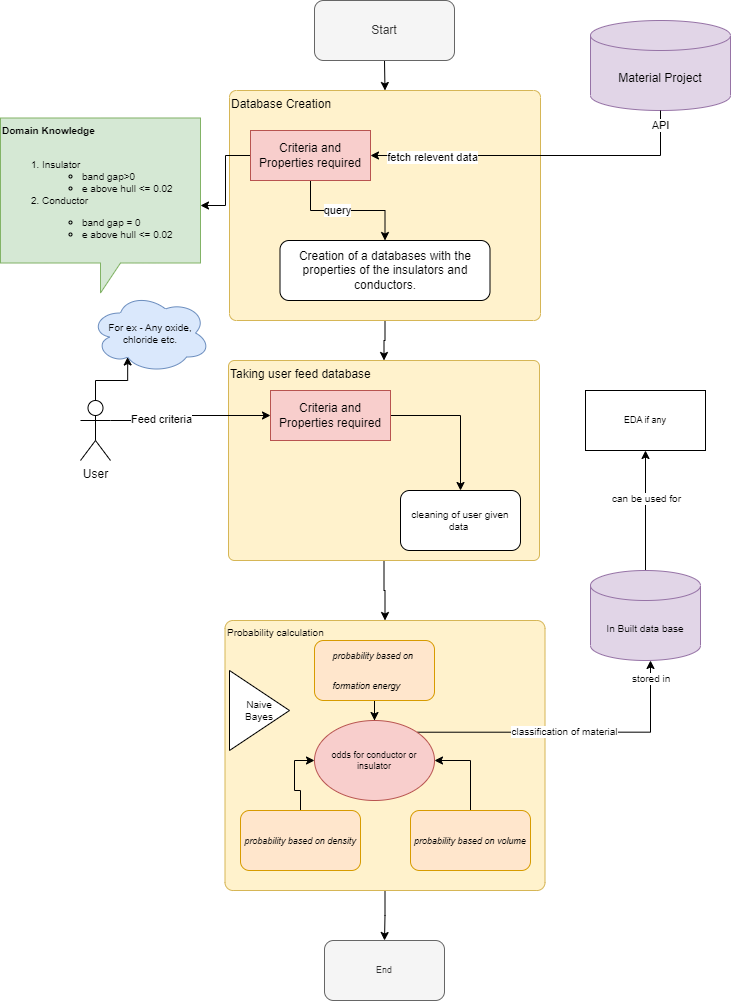

The diagram above was exported from draw.io. Its source (the exported page's mxGraphModel, read from the mxfile embedded in the PNG):
<mxGraphModel dx="865" dy="1645" grid="1" gridSize="10" guides="1" tooltips="1" connect="1" arrows="1" fold="1" page="1" pageScale="1" pageWidth="827" pageHeight="1169" math="0" shadow="0">
  <root>
    <mxCell id="0" />
    <mxCell id="1" parent="0" />
    <mxCell id="VuXSHDpWsT8eohkzpVAj-3" value="Material Project" style="shape=cylinder3;whiteSpace=wrap;html=1;boundedLbl=1;backgroundOutline=1;size=15;fillColor=#e1d5e7;strokeColor=#9673a6;" vertex="1" parent="1">
      <mxGeometry x="620" y="-1120" width="140" height="90" as="geometry" />
    </mxCell>
    <mxCell id="VuXSHDpWsT8eohkzpVAj-22" style="edgeStyle=orthogonalEdgeStyle;rounded=0;orthogonalLoop=1;jettySize=auto;html=1;exitX=0.5;exitY=1;exitDx=0;exitDy=0;entryX=0.5;entryY=0;entryDx=0;entryDy=0;" edge="1" parent="1" source="VuXSHDpWsT8eohkzpVAj-5" target="VuXSHDpWsT8eohkzpVAj-6">
      <mxGeometry relative="1" as="geometry" />
    </mxCell>
    <mxCell id="VuXSHDpWsT8eohkzpVAj-5" value="Start" style="rounded=1;whiteSpace=wrap;html=1;fillColor=#f5f5f5;fontColor=#333333;strokeColor=#666666;" vertex="1" parent="1">
      <mxGeometry x="344" y="-1140" width="140" height="60" as="geometry" />
    </mxCell>
    <mxCell id="VuXSHDpWsT8eohkzpVAj-50" style="edgeStyle=orthogonalEdgeStyle;rounded=0;orthogonalLoop=1;jettySize=auto;html=1;entryX=0.5;entryY=0;entryDx=0;entryDy=0;fontSize=10;" edge="1" parent="1" source="VuXSHDpWsT8eohkzpVAj-6" target="VuXSHDpWsT8eohkzpVAj-28">
      <mxGeometry relative="1" as="geometry" />
    </mxCell>
    <mxCell id="VuXSHDpWsT8eohkzpVAj-6" value="&lt;div&gt;Database Creation&lt;/div&gt;" style="rounded=1;whiteSpace=wrap;html=1;arcSize=3;horizontal=1;verticalAlign=top;align=left;labelBackgroundColor=none;fillColor=#fff2cc;strokeColor=#d6b656;" vertex="1" parent="1">
      <mxGeometry x="259" y="-1050" width="311" height="230" as="geometry" />
    </mxCell>
    <mxCell id="VuXSHDpWsT8eohkzpVAj-9" value="&lt;span data-darkreader-inline-color=&quot;&quot; data-darkreader-inline-bgcolor=&quot;&quot; style=&quot;text-align: left; background-color: initial; color: rgb(0, 0, 0); --darkreader-inline-bgcolor: initial; --darkreader-inline-color:#e8e6e3;&quot;&gt;Creation of a databases with the properties of the insulators and conductors.&lt;/span&gt;" style="rounded=1;whiteSpace=wrap;html=1;" vertex="1" parent="1">
      <mxGeometry x="309.5" y="-900" width="210" height="60" as="geometry" />
    </mxCell>
    <mxCell id="VuXSHDpWsT8eohkzpVAj-13" style="edgeStyle=orthogonalEdgeStyle;rounded=0;orthogonalLoop=1;jettySize=auto;html=1;exitX=0.5;exitY=1;exitDx=0;exitDy=0;entryX=0.5;entryY=0;entryDx=0;entryDy=0;" edge="1" parent="1" source="VuXSHDpWsT8eohkzpVAj-10" target="VuXSHDpWsT8eohkzpVAj-9">
      <mxGeometry relative="1" as="geometry" />
    </mxCell>
    <mxCell id="VuXSHDpWsT8eohkzpVAj-14" value="query" style="edgeLabel;html=1;align=center;verticalAlign=middle;resizable=0;points=[];" vertex="1" connectable="0" parent="VuXSHDpWsT8eohkzpVAj-13">
      <mxGeometry x="-0.1606" relative="1" as="geometry">
        <mxPoint as="offset" />
      </mxGeometry>
    </mxCell>
    <mxCell id="VuXSHDpWsT8eohkzpVAj-36" style="edgeStyle=orthogonalEdgeStyle;rounded=0;orthogonalLoop=1;jettySize=auto;html=1;exitX=0;exitY=0.5;exitDx=0;exitDy=0;fontSize=10;" edge="1" parent="1" source="VuXSHDpWsT8eohkzpVAj-10" target="VuXSHDpWsT8eohkzpVAj-35">
      <mxGeometry relative="1" as="geometry" />
    </mxCell>
    <mxCell id="VuXSHDpWsT8eohkzpVAj-10" value="Criteria and Properties required" style="rounded=0;whiteSpace=wrap;html=1;fillColor=#f8cecc;strokeColor=#b85450;" vertex="1" parent="1">
      <mxGeometry x="280" y="-1010" width="120" height="50" as="geometry" />
    </mxCell>
    <mxCell id="VuXSHDpWsT8eohkzpVAj-8" style="edgeStyle=orthogonalEdgeStyle;rounded=0;orthogonalLoop=1;jettySize=auto;html=1;exitX=0.5;exitY=1;exitDx=0;exitDy=0;exitPerimeter=0;entryX=1;entryY=0.5;entryDx=0;entryDy=0;" edge="1" parent="1" source="VuXSHDpWsT8eohkzpVAj-3" target="VuXSHDpWsT8eohkzpVAj-10">
      <mxGeometry relative="1" as="geometry" />
    </mxCell>
    <mxCell id="VuXSHDpWsT8eohkzpVAj-20" value="fetch relevent&amp;nbsp;data" style="edgeLabel;html=1;align=center;verticalAlign=middle;resizable=0;points=[];" vertex="1" connectable="0" parent="VuXSHDpWsT8eohkzpVAj-8">
      <mxGeometry x="0.6317" y="2" relative="1" as="geometry">
        <mxPoint as="offset" />
      </mxGeometry>
    </mxCell>
    <mxCell id="VuXSHDpWsT8eohkzpVAj-21" value="API" style="edgeLabel;html=1;align=center;verticalAlign=middle;resizable=0;points=[];" vertex="1" connectable="0" parent="VuXSHDpWsT8eohkzpVAj-8">
      <mxGeometry x="-0.9162" relative="1" as="geometry">
        <mxPoint as="offset" />
      </mxGeometry>
    </mxCell>
    <mxCell id="VuXSHDpWsT8eohkzpVAj-40" style="edgeStyle=orthogonalEdgeStyle;rounded=0;orthogonalLoop=1;jettySize=auto;html=1;exitX=0.5;exitY=0;exitDx=0;exitDy=0;exitPerimeter=0;entryX=0.31;entryY=0.8;entryDx=0;entryDy=0;entryPerimeter=0;fontSize=10;" edge="1" parent="1" source="VuXSHDpWsT8eohkzpVAj-24" target="VuXSHDpWsT8eohkzpVAj-38">
      <mxGeometry relative="1" as="geometry" />
    </mxCell>
    <mxCell id="VuXSHDpWsT8eohkzpVAj-24" value="User" style="shape=umlActor;verticalLabelPosition=bottom;verticalAlign=top;html=1;outlineConnect=0;" vertex="1" parent="1">
      <mxGeometry x="110" y="-740" width="30" height="60" as="geometry" />
    </mxCell>
    <mxCell id="VuXSHDpWsT8eohkzpVAj-49" value="" style="edgeStyle=orthogonalEdgeStyle;rounded=0;orthogonalLoop=1;jettySize=auto;html=1;fontSize=10;" edge="1" parent="1" source="VuXSHDpWsT8eohkzpVAj-28" target="VuXSHDpWsT8eohkzpVAj-46">
      <mxGeometry relative="1" as="geometry" />
    </mxCell>
    <mxCell id="VuXSHDpWsT8eohkzpVAj-28" value="Taking user feed database&amp;nbsp;" style="rounded=1;whiteSpace=wrap;html=1;arcSize=3;horizontal=1;verticalAlign=top;align=left;fillColor=#fff2cc;strokeColor=#d6b656;" vertex="1" parent="1">
      <mxGeometry x="258" y="-780" width="311" height="200" as="geometry" />
    </mxCell>
    <mxCell id="VuXSHDpWsT8eohkzpVAj-43" style="edgeStyle=orthogonalEdgeStyle;rounded=0;orthogonalLoop=1;jettySize=auto;html=1;fontSize=10;" edge="1" parent="1" source="VuXSHDpWsT8eohkzpVAj-30" target="VuXSHDpWsT8eohkzpVAj-42">
      <mxGeometry relative="1" as="geometry" />
    </mxCell>
    <mxCell id="VuXSHDpWsT8eohkzpVAj-30" value="Criteria and Properties required" style="rounded=0;whiteSpace=wrap;html=1;fillColor=#f8cecc;strokeColor=#b85450;" vertex="1" parent="1">
      <mxGeometry x="300" y="-750" width="120" height="50" as="geometry" />
    </mxCell>
    <mxCell id="VuXSHDpWsT8eohkzpVAj-31" style="edgeStyle=orthogonalEdgeStyle;rounded=0;orthogonalLoop=1;jettySize=auto;html=1;exitX=1;exitY=0.3333333333333333;exitDx=0;exitDy=0;exitPerimeter=0;entryX=0;entryY=0.5;entryDx=0;entryDy=0;" edge="1" parent="1" source="VuXSHDpWsT8eohkzpVAj-24" target="VuXSHDpWsT8eohkzpVAj-30">
      <mxGeometry relative="1" as="geometry" />
    </mxCell>
    <mxCell id="VuXSHDpWsT8eohkzpVAj-32" value="Feed criteria" style="edgeLabel;html=1;align=center;verticalAlign=middle;resizable=0;points=[];" vertex="1" connectable="0" parent="VuXSHDpWsT8eohkzpVAj-31">
      <mxGeometry x="-0.3819" y="1" relative="1" as="geometry">
        <mxPoint as="offset" />
      </mxGeometry>
    </mxCell>
    <mxCell id="VuXSHDpWsT8eohkzpVAj-35" value="&lt;font size=&quot;1&quot;&gt;&lt;b&gt;Domain Knowledge&lt;/b&gt;&lt;br&gt;&lt;br&gt;&lt;ol&gt;&lt;li&gt;Insulator&lt;/li&gt;&lt;ul&gt;&lt;li&gt;band gap&amp;gt;0&lt;/li&gt;&lt;li&gt;e above hull &amp;lt;= 0.02&lt;/li&gt;&lt;/ul&gt;&lt;li&gt;Conductor&lt;/li&gt;&lt;/ol&gt;&lt;ul&gt;&lt;ul&gt;&lt;li&gt;&lt;font size=&quot;1&quot;&gt;band gap = 0&lt;/font&gt;&lt;/li&gt;&lt;li&gt;&lt;font size=&quot;1&quot;&gt;e above hull &amp;lt;= 0.02&lt;/font&gt;&lt;/li&gt;&lt;/ul&gt;&lt;/ul&gt;&lt;/font&gt;" style="shape=callout;whiteSpace=wrap;html=1;perimeter=calloutPerimeter;fontSize=9;verticalAlign=top;align=left;fillColor=#d5e8d4;strokeColor=#82b366;" vertex="1" parent="1">
      <mxGeometry x="30" y="-1022.5" width="200" height="175" as="geometry" />
    </mxCell>
    <mxCell id="VuXSHDpWsT8eohkzpVAj-38" value="For ex - Any oxide, chloride etc." style="ellipse;shape=cloud;whiteSpace=wrap;html=1;fontSize=10;fillColor=#dae8fc;strokeColor=#6c8ebf;" vertex="1" parent="1">
      <mxGeometry x="120" y="-847.5" width="120" height="80" as="geometry" />
    </mxCell>
    <mxCell id="VuXSHDpWsT8eohkzpVAj-42" value="cleaning of user given data&amp;nbsp;" style="rounded=1;whiteSpace=wrap;html=1;fontSize=10;" vertex="1" parent="1">
      <mxGeometry x="430" y="-650" width="120" height="60" as="geometry" />
    </mxCell>
    <mxCell id="VuXSHDpWsT8eohkzpVAj-63" style="edgeStyle=orthogonalEdgeStyle;rounded=0;orthogonalLoop=1;jettySize=auto;html=1;exitX=0.5;exitY=1;exitDx=0;exitDy=0;fontFamily=Helvetica;fontSize=9;" edge="1" parent="1" source="VuXSHDpWsT8eohkzpVAj-46" target="VuXSHDpWsT8eohkzpVAj-61">
      <mxGeometry relative="1" as="geometry" />
    </mxCell>
    <mxCell id="VuXSHDpWsT8eohkzpVAj-46" value="Probability calculation&lt;br&gt;" style="rounded=1;whiteSpace=wrap;html=1;fontSize=10;arcSize=3;verticalAlign=top;align=left;fillColor=#fff2cc;strokeColor=#d6b656;" vertex="1" parent="1">
      <mxGeometry x="254.5" y="-520" width="320" height="270" as="geometry" />
    </mxCell>
    <mxCell id="VuXSHDpWsT8eohkzpVAj-56" value="" style="edgeStyle=orthogonalEdgeStyle;rounded=0;orthogonalLoop=1;jettySize=auto;html=1;fontFamily=Helvetica;fontSize=9;" edge="1" parent="1" source="VuXSHDpWsT8eohkzpVAj-51" target="VuXSHDpWsT8eohkzpVAj-55">
      <mxGeometry relative="1" as="geometry" />
    </mxCell>
    <mxCell id="VuXSHDpWsT8eohkzpVAj-51" value="&lt;pre data-darkreader-inline-color=&quot;&quot; style=&quot;box-sizing: unset; line-height: 16.25px; padding: 0 var(--jp-code-padding); font-size: 13px; text-align: start; --darkreader-inline-color:#c9c5be;&quot;&gt;&lt;span data-darkreader-inline-color=&quot;&quot; style=&quot;box-sizing: unset; font-style: italic; --darkreader-inline-color:var(--darkreader-text--darkreader-text--jp-mirror-editor-comment-color); font-size: 9px;&quot; class=&quot;c1&quot;&gt;&lt;font style=&quot;&quot; face=&quot;Helvetica&quot;&gt;&lt;br&gt;&lt;/font&gt;&lt;/span&gt;&lt;/pre&gt;&lt;pre data-darkreader-inline-color=&quot;&quot; style=&quot;box-sizing: unset; line-height: 16.25px; padding: 0 var(--jp-code-padding); font-size: 13px; text-align: start; --darkreader-inline-color:#c9c5be;&quot;&gt;&lt;span data-darkreader-inline-color=&quot;&quot; style=&quot;box-sizing: unset; font-style: italic; --darkreader-inline-color:var(--darkreader-text--darkreader-text--jp-mirror-editor-comment-color); font-size: 9px;&quot; class=&quot;c1&quot;&gt;&lt;font face=&quot;Helvetica&quot;&gt;probability based on &lt;/font&gt;&lt;/span&gt;&lt;/pre&gt;&lt;pre data-darkreader-inline-color=&quot;&quot; style=&quot;box-sizing: unset; line-height: 16.25px; padding: 0 var(--jp-code-padding); font-size: 13px; text-align: start; --darkreader-inline-color:#c9c5be;&quot;&gt;&lt;span data-darkreader-inline-color=&quot;&quot; style=&quot;box-sizing: unset; font-style: italic; --darkreader-inline-color:var(--darkreader-text--darkreader-text--jp-mirror-editor-comment-color); font-size: 9px;&quot; class=&quot;c1&quot;&gt;&lt;font face=&quot;Helvetica&quot;&gt;formation energy&lt;/font&gt;&lt;/span&gt;&lt;/pre&gt;&lt;pre data-darkreader-inline-color=&quot;&quot; style=&quot;box-sizing: unset; line-height: 16.25px; padding: 0 var(--jp-code-padding); color: rgb(211, 207, 202); font-size: 13px; text-align: start; --darkreader-inline-color:#c9c5be;&quot;&gt;&lt;span data-darkreader-inline-color=&quot;&quot; style=&quot;box-sizing: unset; color: var(--darkreader-text--jp-mirror-editor-comment-color); font-style: italic; --darkreader-inline-color:var(--darkreader-text--darkreader-text--jp-mirror-editor-comment-color); font-size: 9px;&quot; class=&quot;c1&quot;&gt;&lt;font face=&quot;Helvetica&quot;&gt;&lt;br&gt;&lt;/font&gt;&lt;/span&gt;&lt;/pre&gt;" style="rounded=1;whiteSpace=wrap;html=1;fontSize=10;fillColor=#ffe6cc;strokeColor=#d79b00;" vertex="1" parent="1">
      <mxGeometry x="344" y="-500" width="120" height="60" as="geometry" />
    </mxCell>
    <mxCell id="VuXSHDpWsT8eohkzpVAj-58" style="edgeStyle=orthogonalEdgeStyle;rounded=0;orthogonalLoop=1;jettySize=auto;html=1;entryX=0;entryY=0.5;entryDx=0;entryDy=0;fontFamily=Helvetica;fontSize=9;" edge="1" parent="1" source="VuXSHDpWsT8eohkzpVAj-52" target="VuXSHDpWsT8eohkzpVAj-55">
      <mxGeometry relative="1" as="geometry" />
    </mxCell>
    <mxCell id="VuXSHDpWsT8eohkzpVAj-52" value="&lt;pre data-darkreader-inline-color=&quot;&quot; style=&quot;box-sizing: unset; line-height: 16.25px; padding: 0 var(--jp-code-padding); font-size: 13px; text-align: start; --darkreader-inline-color:#c9c5be;&quot;&gt;&lt;span data-darkreader-inline-color=&quot;&quot; style=&quot;box-sizing: unset; font-style: italic; --darkreader-inline-color:var(--darkreader-text--darkreader-text--jp-mirror-editor-comment-color); font-size: 9px;&quot; class=&quot;c1&quot;&gt;&lt;font style=&quot;&quot; face=&quot;Helvetica&quot;&gt;probability based on density&lt;/font&gt;&lt;/span&gt;&lt;/pre&gt;" style="rounded=1;whiteSpace=wrap;html=1;fontSize=10;fillColor=#ffe6cc;strokeColor=#d79b00;" vertex="1" parent="1">
      <mxGeometry x="270" y="-330" width="120" height="60" as="geometry" />
    </mxCell>
    <mxCell id="VuXSHDpWsT8eohkzpVAj-57" style="edgeStyle=orthogonalEdgeStyle;rounded=0;orthogonalLoop=1;jettySize=auto;html=1;exitX=0.5;exitY=0;exitDx=0;exitDy=0;entryX=1;entryY=0.5;entryDx=0;entryDy=0;fontFamily=Helvetica;fontSize=9;" edge="1" parent="1" source="VuXSHDpWsT8eohkzpVAj-53" target="VuXSHDpWsT8eohkzpVAj-55">
      <mxGeometry relative="1" as="geometry" />
    </mxCell>
    <mxCell id="VuXSHDpWsT8eohkzpVAj-53" value="&lt;pre data-darkreader-inline-color=&quot;&quot; style=&quot;box-sizing: unset; line-height: 16.25px; padding: 0 var(--jp-code-padding); font-size: 13px; text-align: start; --darkreader-inline-color:#c9c5be;&quot;&gt;&lt;span data-darkreader-inline-color=&quot;&quot; style=&quot;box-sizing: unset; font-style: italic; --darkreader-inline-color:var(--darkreader-text--darkreader-text--jp-mirror-editor-comment-color); font-size: 9px;&quot; class=&quot;c1&quot;&gt;&lt;font style=&quot;&quot; face=&quot;Helvetica&quot;&gt;probability based on volume&lt;/font&gt;&lt;/span&gt;&lt;/pre&gt;" style="rounded=1;whiteSpace=wrap;html=1;fontSize=10;fillColor=#ffe6cc;strokeColor=#d79b00;" vertex="1" parent="1">
      <mxGeometry x="440" y="-330" width="120" height="60" as="geometry" />
    </mxCell>
    <mxCell id="VuXSHDpWsT8eohkzpVAj-64" style="edgeStyle=orthogonalEdgeStyle;rounded=0;orthogonalLoop=1;jettySize=auto;html=1;exitX=1;exitY=0;exitDx=0;exitDy=0;fontFamily=Helvetica;fontSize=9;" edge="1" parent="1" source="VuXSHDpWsT8eohkzpVAj-55">
      <mxGeometry relative="1" as="geometry">
        <mxPoint x="680" y="-480" as="targetPoint" />
        <Array as="points">
          <mxPoint x="680" y="-408" />
        </Array>
      </mxGeometry>
    </mxCell>
    <mxCell id="VuXSHDpWsT8eohkzpVAj-70" value="classification of material" style="edgeLabel;html=1;align=center;verticalAlign=middle;resizable=0;points=[];fontSize=10;fontFamily=Helvetica;" vertex="1" connectable="0" parent="VuXSHDpWsT8eohkzpVAj-64">
      <mxGeometry x="-0.0342" y="1" relative="1" as="geometry">
        <mxPoint as="offset" />
      </mxGeometry>
    </mxCell>
    <mxCell id="VuXSHDpWsT8eohkzpVAj-71" value="stored in&amp;nbsp;" style="edgeLabel;html=1;align=center;verticalAlign=middle;resizable=0;points=[];fontSize=10;fontFamily=Helvetica;" vertex="1" connectable="0" parent="VuXSHDpWsT8eohkzpVAj-64">
      <mxGeometry x="0.8864" y="-2" relative="1" as="geometry">
        <mxPoint as="offset" />
      </mxGeometry>
    </mxCell>
    <mxCell id="VuXSHDpWsT8eohkzpVAj-55" value="odds for conductor or insulator" style="ellipse;whiteSpace=wrap;html=1;fontFamily=Helvetica;fontSize=9;fillColor=#f8cecc;strokeColor=#b85450;" vertex="1" parent="1">
      <mxGeometry x="344" y="-420" width="120" height="80" as="geometry" />
    </mxCell>
    <mxCell id="VuXSHDpWsT8eohkzpVAj-61" value="End" style="rounded=1;whiteSpace=wrap;html=1;fontFamily=Helvetica;fontSize=9;fillColor=#f5f5f5;fontColor=#333333;strokeColor=#666666;" vertex="1" parent="1">
      <mxGeometry x="354" y="-200" width="120" height="60" as="geometry" />
    </mxCell>
    <mxCell id="VuXSHDpWsT8eohkzpVAj-68" value="" style="edgeStyle=orthogonalEdgeStyle;rounded=0;orthogonalLoop=1;jettySize=auto;html=1;fontFamily=Helvetica;fontSize=10;" edge="1" parent="1" source="VuXSHDpWsT8eohkzpVAj-65" target="VuXSHDpWsT8eohkzpVAj-67">
      <mxGeometry relative="1" as="geometry" />
    </mxCell>
    <mxCell id="VuXSHDpWsT8eohkzpVAj-72" value="can be used for" style="edgeLabel;html=1;align=center;verticalAlign=middle;resizable=0;points=[];fontSize=10;fontFamily=Helvetica;" vertex="1" connectable="0" parent="VuXSHDpWsT8eohkzpVAj-68">
      <mxGeometry x="0.2111" y="-1" relative="1" as="geometry">
        <mxPoint as="offset" />
      </mxGeometry>
    </mxCell>
    <mxCell id="VuXSHDpWsT8eohkzpVAj-65" value="&lt;font size=&quot;1&quot;&gt;In Built data base&lt;/font&gt;" style="shape=cylinder3;whiteSpace=wrap;html=1;boundedLbl=1;backgroundOutline=1;size=15;fontFamily=Helvetica;fontSize=9;fillColor=#e1d5e7;strokeColor=#9673a6;" vertex="1" parent="1">
      <mxGeometry x="620" y="-570" width="110" height="90" as="geometry" />
    </mxCell>
    <mxCell id="VuXSHDpWsT8eohkzpVAj-67" value="EDA if any" style="whiteSpace=wrap;html=1;fontSize=9;" vertex="1" parent="1">
      <mxGeometry x="615" y="-750" width="120" height="60" as="geometry" />
    </mxCell>
    <mxCell id="VuXSHDpWsT8eohkzpVAj-73" value="Naive&lt;br&gt;&lt;div style=&quot;text-align: left;&quot;&gt;&lt;span data-darkreader-inline-color=&quot;&quot; data-darkreader-inline-bgcolor=&quot;&quot; style=&quot;background-color: initial; color: rgb(0, 0, 0); --darkreader-inline-bgcolor: initial; --darkreader-inline-color:#e8e6e3;&quot;&gt;Bayes&lt;/span&gt;&lt;/div&gt;" style="triangle;whiteSpace=wrap;html=1;fontFamily=Helvetica;fontSize=10;" vertex="1" parent="1">
      <mxGeometry x="259" y="-470" width="60" height="80" as="geometry" />
    </mxCell>
  </root>
</mxGraphModel>